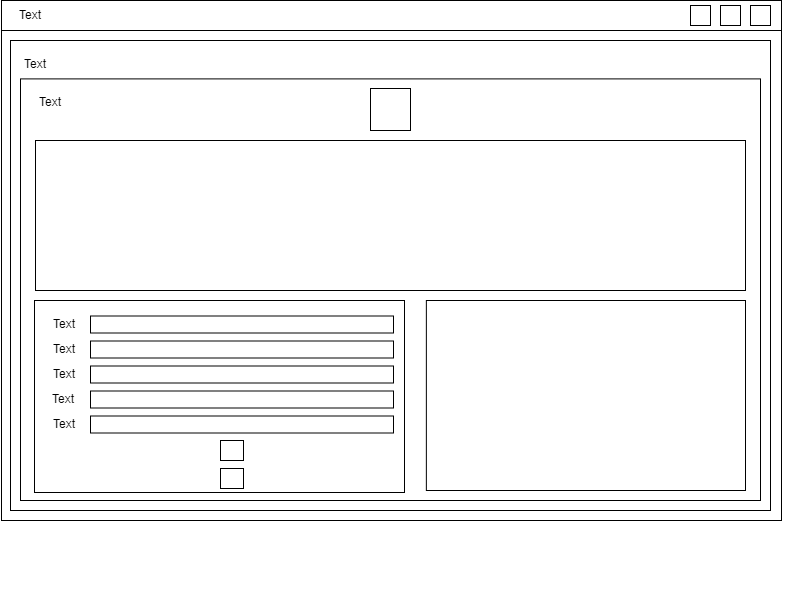

The diagram above was exported from draw.io. Its source (the exported page's mxGraphModel, read from the mxfile embedded in the PNG):
<mxGraphModel dx="868" dy="482" grid="1" gridSize="10" guides="1" tooltips="1" connect="1" arrows="1" fold="1" page="1" pageScale="1" pageWidth="827" pageHeight="1169" math="0" shadow="0">
  <root>
    <mxCell id="0" />
    <mxCell id="1" parent="0" />
    <mxCell id="XHgM3rNYPNowwou82qOm-1" value="" style="verticalLabelPosition=bottom;verticalAlign=top;html=1;shape=mxgraph.basic.rect;fillColor2=none;strokeWidth=1;size=20;indent=5;" vertex="1" parent="1">
      <mxGeometry x="11" y="10" width="780" height="520" as="geometry" />
    </mxCell>
    <mxCell id="XHgM3rNYPNowwou82qOm-2" value="" style="verticalLabelPosition=bottom;verticalAlign=top;html=1;shape=mxgraph.basic.rect;fillColor2=none;strokeWidth=1;size=20;indent=5;" vertex="1" parent="1">
      <mxGeometry x="11" y="10" width="780" height="30" as="geometry" />
    </mxCell>
    <mxCell id="XHgM3rNYPNowwou82qOm-3" value="Text" style="text;html=1;strokeColor=none;fillColor=none;align=center;verticalAlign=middle;whiteSpace=wrap;rounded=0;" vertex="1" parent="1">
      <mxGeometry x="10" y="10" width="60" height="30" as="geometry" />
    </mxCell>
    <mxCell id="XHgM3rNYPNowwou82qOm-4" value="" style="rounded=0;whiteSpace=wrap;html=1;" vertex="1" parent="1">
      <mxGeometry x="700" y="15" width="20" height="20" as="geometry" />
    </mxCell>
    <mxCell id="XHgM3rNYPNowwou82qOm-5" value="" style="rounded=0;whiteSpace=wrap;html=1;" vertex="1" parent="1">
      <mxGeometry x="730" y="15" width="20" height="20" as="geometry" />
    </mxCell>
    <mxCell id="XHgM3rNYPNowwou82qOm-6" value="" style="rounded=0;whiteSpace=wrap;html=1;" vertex="1" parent="1">
      <mxGeometry x="760" y="15" width="20" height="20" as="geometry" />
    </mxCell>
    <mxCell id="XHgM3rNYPNowwou82qOm-11" value="" style="triangle;whiteSpace=wrap;html=1;direction=south;" vertex="1" parent="1">
      <mxGeometry x="740" y="225" width="10" height="10" as="geometry" />
    </mxCell>
    <mxCell id="XHgM3rNYPNowwou82qOm-22" value="" style="group" vertex="1" connectable="0" parent="1">
      <mxGeometry x="20" y="50" width="781" height="560" as="geometry" />
    </mxCell>
    <mxCell id="XHgM3rNYPNowwou82qOm-19" value="" style="rounded=0;whiteSpace=wrap;html=1;" vertex="1" parent="XHgM3rNYPNowwou82qOm-22">
      <mxGeometry width="760" height="470" as="geometry" />
    </mxCell>
    <mxCell id="XHgM3rNYPNowwou82qOm-18" value="Text" style="text;html=1;strokeColor=none;fillColor=none;align=center;verticalAlign=middle;whiteSpace=wrap;rounded=0;" vertex="1" parent="XHgM3rNYPNowwou82qOm-22">
      <mxGeometry width="50" height="48.00000000000001" as="geometry" />
    </mxCell>
    <mxCell id="XHgM3rNYPNowwou82qOm-25" value="" style="rounded=0;whiteSpace=wrap;html=1;" vertex="1" parent="XHgM3rNYPNowwou82qOm-22">
      <mxGeometry x="10" y="38.4" width="740" height="421.6" as="geometry" />
    </mxCell>
    <mxCell id="XHgM3rNYPNowwou82qOm-23" value="" style="rounded=0;whiteSpace=wrap;html=1;" vertex="1" parent="XHgM3rNYPNowwou82qOm-22">
      <mxGeometry x="360" y="48" width="40" height="42" as="geometry" />
    </mxCell>
    <mxCell id="XHgM3rNYPNowwou82qOm-24" value="" style="rounded=0;whiteSpace=wrap;html=1;" vertex="1" parent="XHgM3rNYPNowwou82qOm-22">
      <mxGeometry x="25" y="100" width="710" height="150" as="geometry" />
    </mxCell>
    <mxCell id="XHgM3rNYPNowwou82qOm-26" value="Text" style="text;html=1;strokeColor=none;fillColor=none;align=center;verticalAlign=middle;whiteSpace=wrap;rounded=0;" vertex="1" parent="XHgM3rNYPNowwou82qOm-22">
      <mxGeometry x="10" y="38.400000000000006" width="60" height="48.00000000000001" as="geometry" />
    </mxCell>
    <mxCell id="XHgM3rNYPNowwou82qOm-39" value="" style="group" vertex="1" connectable="0" parent="XHgM3rNYPNowwou82qOm-22">
      <mxGeometry x="23" y="260" width="371" height="192.00000000000003" as="geometry" />
    </mxCell>
    <mxCell id="XHgM3rNYPNowwou82qOm-58" value="" style="group" vertex="1" connectable="0" parent="XHgM3rNYPNowwou82qOm-39">
      <mxGeometry width="371" height="192.00000000000003" as="geometry" />
    </mxCell>
    <mxCell id="XHgM3rNYPNowwou82qOm-28" value="" style="rounded=0;whiteSpace=wrap;html=1;" vertex="1" parent="XHgM3rNYPNowwou82qOm-58">
      <mxGeometry x="1" width="370" height="192.00000000000003" as="geometry" />
    </mxCell>
    <mxCell id="XHgM3rNYPNowwou82qOm-29" value="Text" style="text;html=1;strokeColor=none;fillColor=none;align=center;verticalAlign=middle;whiteSpace=wrap;rounded=0;" vertex="1" parent="XHgM3rNYPNowwou82qOm-58">
      <mxGeometry x="1" width="60" height="48.00000000000001" as="geometry" />
    </mxCell>
    <mxCell id="XHgM3rNYPNowwou82qOm-31" value="Text" style="text;html=1;strokeColor=none;fillColor=none;align=center;verticalAlign=middle;whiteSpace=wrap;rounded=0;" vertex="1" parent="XHgM3rNYPNowwou82qOm-58">
      <mxGeometry x="1" y="25.000000000000057" width="60" height="48.00000000000001" as="geometry" />
    </mxCell>
    <mxCell id="XHgM3rNYPNowwou82qOm-32" value="Text" style="text;html=1;strokeColor=none;fillColor=none;align=center;verticalAlign=middle;whiteSpace=wrap;rounded=0;" vertex="1" parent="XHgM3rNYPNowwou82qOm-58">
      <mxGeometry x="1" y="50.00000000000006" width="60" height="48.00000000000001" as="geometry" />
    </mxCell>
    <mxCell id="XHgM3rNYPNowwou82qOm-33" value="Text" style="text;html=1;strokeColor=none;fillColor=none;align=center;verticalAlign=middle;whiteSpace=wrap;rounded=0;" vertex="1" parent="XHgM3rNYPNowwou82qOm-58">
      <mxGeometry y="75.00000000000006" width="60" height="48.00000000000001" as="geometry" />
    </mxCell>
    <mxCell id="XHgM3rNYPNowwou82qOm-34" value="Text" style="text;html=1;strokeColor=none;fillColor=none;align=center;verticalAlign=middle;whiteSpace=wrap;rounded=0;" vertex="1" parent="XHgM3rNYPNowwou82qOm-58">
      <mxGeometry x="1" y="100" width="60" height="48.00000000000001" as="geometry" />
    </mxCell>
    <mxCell id="XHgM3rNYPNowwou82qOm-40" value="" style="rounded=0;whiteSpace=wrap;html=1;" vertex="1" parent="XHgM3rNYPNowwou82qOm-58">
      <mxGeometry x="57" y="15.5" width="303" height="17" as="geometry" />
    </mxCell>
    <mxCell id="XHgM3rNYPNowwou82qOm-41" value="" style="rounded=0;whiteSpace=wrap;html=1;" vertex="1" parent="XHgM3rNYPNowwou82qOm-58">
      <mxGeometry x="57" y="40.5" width="303" height="17" as="geometry" />
    </mxCell>
    <mxCell id="XHgM3rNYPNowwou82qOm-42" value="" style="rounded=0;whiteSpace=wrap;html=1;" vertex="1" parent="XHgM3rNYPNowwou82qOm-58">
      <mxGeometry x="57" y="65.5" width="303" height="17" as="geometry" />
    </mxCell>
    <mxCell id="XHgM3rNYPNowwou82qOm-53" value="" style="rounded=0;whiteSpace=wrap;html=1;" vertex="1" parent="XHgM3rNYPNowwou82qOm-58">
      <mxGeometry x="57" y="90.5" width="303" height="17" as="geometry" />
    </mxCell>
    <mxCell id="XHgM3rNYPNowwou82qOm-54" value="" style="rounded=0;whiteSpace=wrap;html=1;" vertex="1" parent="XHgM3rNYPNowwou82qOm-58">
      <mxGeometry x="57" y="115.5" width="303" height="17" as="geometry" />
    </mxCell>
    <mxCell id="XHgM3rNYPNowwou82qOm-55" value="" style="rounded=0;whiteSpace=wrap;html=1;" vertex="1" parent="XHgM3rNYPNowwou82qOm-58">
      <mxGeometry x="187" y="140" width="23" height="20" as="geometry" />
    </mxCell>
    <mxCell id="XHgM3rNYPNowwou82qOm-56" value="" style="rounded=0;whiteSpace=wrap;html=1;" vertex="1" parent="XHgM3rNYPNowwou82qOm-58">
      <mxGeometry x="187" y="168" width="23" height="20" as="geometry" />
    </mxCell>
    <mxCell id="XHgM3rNYPNowwou82qOm-60" value="" style="group" vertex="1" connectable="0" parent="XHgM3rNYPNowwou82qOm-22">
      <mxGeometry x="415" y="260" width="320" height="190" as="geometry" />
    </mxCell>
    <mxCell id="XHgM3rNYPNowwou82qOm-61" value="" style="rounded=0;whiteSpace=wrap;html=1;" vertex="1" parent="XHgM3rNYPNowwou82qOm-60">
      <mxGeometry x="0.862533692722372" width="319.13746630727763" height="190" as="geometry" />
    </mxCell>
  </root>
</mxGraphModel>